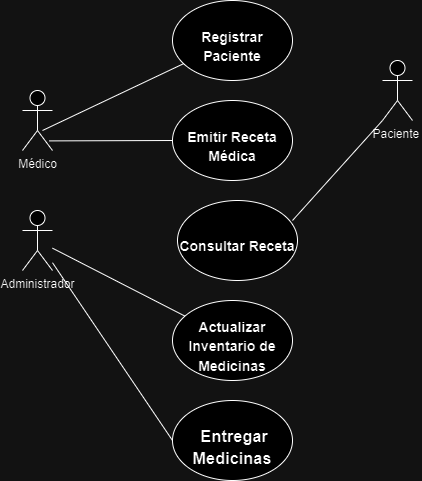

The diagram above was exported from draw.io. Its source (the exported page's mxGraphModel, read from the mxfile embedded in the PNG):
<mxGraphModel dx="1290" dy="470" grid="1" gridSize="10" guides="1" tooltips="1" connect="1" arrows="1" fold="1" page="1" pageScale="1" pageWidth="850" pageHeight="1100" math="0" shadow="0">
  <root>
    <mxCell id="0" />
    <mxCell id="1" parent="0" />
    <mxCell id="DXzQbUc6AU9v0alCyBkY-1" value="&lt;span id=&quot;docs-internal-guid-63dd7cc2-7fff-6432-3a05-368cb36d462d&quot;&gt;&lt;h3 style=&quot;line-height:1.38;margin-top:14pt;margin-bottom:4pt;&quot; dir=&quot;ltr&quot;&gt;&lt;span style=&quot;font-family: Arial, sans-serif; background-color: transparent; font-variant-numeric: normal; font-variant-east-asian: normal; font-variant-alternates: normal; font-variant-position: normal; vertical-align: baseline; white-space-collapse: preserve;&quot;&gt;&lt;font style=&quot;font-size: 14px;&quot;&gt;Consultar Receta&lt;/font&gt;&lt;/span&gt;&lt;/h3&gt;&lt;/span&gt;" style="ellipse;whiteSpace=wrap;html=1;" parent="1" vertex="1">
      <mxGeometry x="365" y="230" width="120" height="80" as="geometry" />
    </mxCell>
    <mxCell id="DXzQbUc6AU9v0alCyBkY-2" value="&lt;span id=&quot;docs-internal-guid-f48210fd-7fff-8b41-4238-d579ed06074b&quot;&gt;&lt;h3 style=&quot;line-height:1.38;margin-top:14pt;margin-bottom:4pt;&quot; dir=&quot;ltr&quot;&gt;&lt;span style=&quot;font-family: Arial, sans-serif; background-color: transparent; font-variant-numeric: normal; font-variant-east-asian: normal; font-variant-alternates: normal; font-variant-position: normal; vertical-align: baseline; white-space-collapse: preserve;&quot;&gt;&lt;font style=&quot;font-size: 14px;&quot;&gt;Actualizar Inventario de Medicinas&lt;/font&gt;&lt;/span&gt;&lt;/h3&gt;&lt;/span&gt;" style="ellipse;whiteSpace=wrap;html=1;" parent="1" vertex="1">
      <mxGeometry x="360" y="330" width="120" height="80" as="geometry" />
    </mxCell>
    <mxCell id="DXzQbUc6AU9v0alCyBkY-3" value="&lt;span id=&quot;docs-internal-guid-e8a3577b-7fff-40a2-17f9-831c219617c4&quot;&gt;&lt;h3 style=&quot;line-height:1.38;margin-top:14pt;margin-bottom:4pt;&quot; dir=&quot;ltr&quot;&gt;&lt;span style=&quot;font-family: Arial, sans-serif; background-color: transparent; font-variant-numeric: normal; font-variant-east-asian: normal; font-variant-alternates: normal; font-variant-position: normal; vertical-align: baseline; white-space-collapse: preserve;&quot;&gt;&lt;font style=&quot;font-size: 14px;&quot;&gt;Emitir Receta Médica&lt;/font&gt;&lt;/span&gt;&lt;/h3&gt;&lt;/span&gt;" style="ellipse;whiteSpace=wrap;html=1;" parent="1" vertex="1">
      <mxGeometry x="360" y="130" width="120" height="80" as="geometry" />
    </mxCell>
    <mxCell id="DXzQbUc6AU9v0alCyBkY-5" value="&lt;span id=&quot;docs-internal-guid-93be0d0a-7fff-1910-fb28-cab669e669fa&quot;&gt;&lt;h3 style=&quot;line-height:1.38;margin-top:14pt;margin-bottom:4pt;&quot; dir=&quot;ltr&quot;&gt;&lt;span style=&quot;font-family: Arial, sans-serif; background-color: transparent; font-variant-numeric: normal; font-variant-east-asian: normal; font-variant-alternates: normal; font-variant-position: normal; vertical-align: baseline; white-space-collapse: preserve;&quot;&gt;&lt;font style=&quot;font-size: 14px;&quot;&gt;Registrar Paciente&lt;/font&gt;&lt;/span&gt;&lt;/h3&gt;&lt;/span&gt;" style="ellipse;whiteSpace=wrap;html=1;" parent="1" vertex="1">
      <mxGeometry x="360" y="30" width="120" height="80" as="geometry" />
    </mxCell>
    <mxCell id="DXzQbUc6AU9v0alCyBkY-7" value="&lt;span id=&quot;docs-internal-guid-afaa8cb8-7fff-1f57-dbe6-ba80e21bb85f&quot;&gt;&lt;font style=&quot;font-size: 14px;&quot;&gt;&lt;h3 style=&quot;line-height:1.38;margin-top:14pt;margin-bottom:4pt;&quot; dir=&quot;ltr&quot;&gt;&lt;span id=&quot;docs-internal-guid-57334f0d-7fff-c447-14a4-08ef6110fdda&quot; style=&quot;font-weight:normal;&quot;&gt;&lt;/span&gt;&lt;/h3&gt;&lt;h3 style=&quot;line-height:1.38;margin-top:14pt;margin-bottom:4pt;&quot; dir=&quot;ltr&quot;&gt;&lt;span id=&quot;docs-internal-guid-dea2a560-7fff-0804-cdf7-e1cd36871843&quot; style=&quot;font-weight:normal;&quot;&gt;&lt;/span&gt;&lt;/h3&gt;&lt;h3 style=&quot;line-height:1.38;margin-top:14pt;margin-bottom:4pt;&quot; dir=&quot;ltr&quot;&gt;&lt;span id=&quot;docs-internal-guid-cae5ebdd-7fff-c12d-96f7-c4681be9ef79&quot; style=&quot;font-weight:normal;&quot;&gt;&lt;/span&gt;&lt;/h3&gt;&lt;h3 style=&quot;line-height:1.38;margin-top:14pt;margin-bottom:4pt;&quot; dir=&quot;ltr&quot;&gt;&lt;span style=&quot;font-family: Arial, sans-serif; color: rgb(0, 0, 0); background-color: transparent; font-weight: 700; font-style: normal; font-variant: normal; text-decoration: none; vertical-align: baseline; white-space: pre-wrap;&quot;&gt;&amp;nbsp;Entregar Medicinas&lt;/span&gt;&lt;/h3&gt;&lt;/font&gt;&lt;/span&gt;" style="ellipse;whiteSpace=wrap;html=1;" parent="1" vertex="1">
      <mxGeometry x="360" y="430" width="120" height="80" as="geometry" />
    </mxCell>
    <mxCell id="DXzQbUc6AU9v0alCyBkY-9" value="Paciente&amp;nbsp;" style="shape=umlActor;verticalLabelPosition=bottom;verticalAlign=top;html=1;outlineConnect=0;" parent="1" vertex="1">
      <mxGeometry x="570" y="90" width="30" height="60" as="geometry" />
    </mxCell>
    <mxCell id="DXzQbUc6AU9v0alCyBkY-11" value="Administrador" style="shape=umlActor;verticalLabelPosition=bottom;verticalAlign=top;html=1;outlineConnect=0;" parent="1" vertex="1">
      <mxGeometry x="210" y="240" width="30" height="60" as="geometry" />
    </mxCell>
    <mxCell id="DXzQbUc6AU9v0alCyBkY-12" value="Médico" style="shape=umlActor;verticalLabelPosition=bottom;verticalAlign=top;html=1;outlineConnect=0;" parent="1" vertex="1">
      <mxGeometry x="210" y="120" width="30" height="60" as="geometry" />
    </mxCell>
    <mxCell id="DXzQbUc6AU9v0alCyBkY-15" value="" style="endArrow=none;html=1;rounded=0;" parent="1" target="DXzQbUc6AU9v0alCyBkY-5" edge="1">
      <mxGeometry width="50" height="50" relative="1" as="geometry">
        <mxPoint x="230" y="160" as="sourcePoint" />
        <mxPoint x="280" y="110" as="targetPoint" />
      </mxGeometry>
    </mxCell>
    <mxCell id="DXzQbUc6AU9v0alCyBkY-16" value="" style="endArrow=none;html=1;rounded=0;entryX=0;entryY=0.5;entryDx=0;entryDy=0;exitX=0.884;exitY=0.84;exitDx=0;exitDy=0;exitPerimeter=0;" parent="1" source="DXzQbUc6AU9v0alCyBkY-12" target="DXzQbUc6AU9v0alCyBkY-3" edge="1">
      <mxGeometry width="50" height="50" relative="1" as="geometry">
        <mxPoint x="240" y="183.5" as="sourcePoint" />
        <mxPoint x="381" y="116.5" as="targetPoint" />
      </mxGeometry>
    </mxCell>
    <mxCell id="DXzQbUc6AU9v0alCyBkY-17" value="" style="endArrow=none;html=1;rounded=0;entryX=0;entryY=1;entryDx=0;entryDy=0;entryPerimeter=0;" parent="1" target="DXzQbUc6AU9v0alCyBkY-9" edge="1">
      <mxGeometry width="50" height="50" relative="1" as="geometry">
        <mxPoint x="480" y="250" as="sourcePoint" />
        <mxPoint x="530" y="200" as="targetPoint" />
      </mxGeometry>
    </mxCell>
    <mxCell id="DXzQbUc6AU9v0alCyBkY-18" value="" style="endArrow=none;html=1;rounded=0;" parent="1" source="DXzQbUc6AU9v0alCyBkY-11" target="DXzQbUc6AU9v0alCyBkY-2" edge="1">
      <mxGeometry width="50" height="50" relative="1" as="geometry">
        <mxPoint x="200" y="230" as="sourcePoint" />
        <mxPoint x="250" y="180" as="targetPoint" />
      </mxGeometry>
    </mxCell>
    <mxCell id="DXzQbUc6AU9v0alCyBkY-19" value="" style="endArrow=none;html=1;rounded=0;entryX=0;entryY=0.5;entryDx=0;entryDy=0;" parent="1" source="DXzQbUc6AU9v0alCyBkY-11" target="DXzQbUc6AU9v0alCyBkY-7" edge="1">
      <mxGeometry width="50" height="50" relative="1" as="geometry">
        <mxPoint x="290" y="410" as="sourcePoint" />
        <mxPoint x="340" y="360" as="targetPoint" />
      </mxGeometry>
    </mxCell>
  </root>
</mxGraphModel>